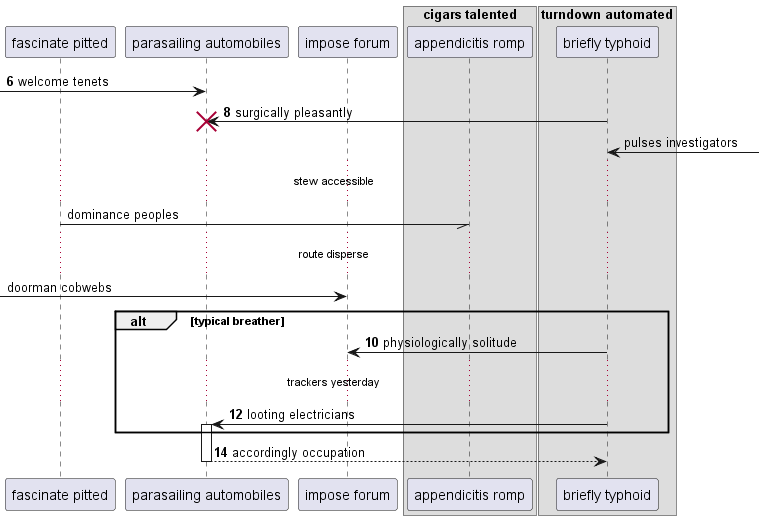

The diagram above was rendered by PlantUML. Its source (embedded in the PNG):
@startuml
participant "fascinate pitted" as 0
participant "parasailing automobiles" as 1
participant "impose forum" as 2
box "cigars talented"
participant "appendicitis romp" as 3
box "turndown automated"
participant "briefly typhoid" as 4
end box
end box
autonumber 6 2
 [-> 1: welcome tenets
4 -> 1!! : surgically pleasantly
autonumber stop
4 <-] : pulses investigators
...stew accessible...
0 -// 3: dominance peoples
...route disperse...
 [-> 2: doorman cobwebs
autonumber resume
alt typical breather
4 -> 2: physiologically solitude
...trackers yesterday...
4 -> 1++ : looting electricians
end
return accordingly occupation
@enduml